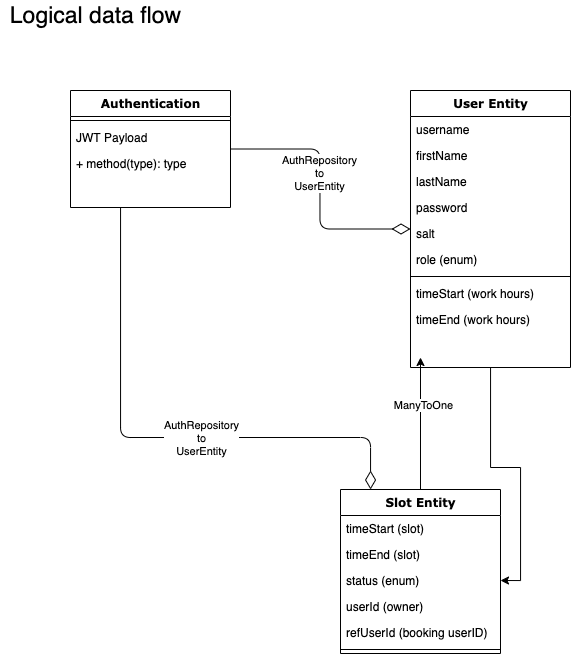

The diagram above was exported from draw.io. Its source (the exported page's mxGraphModel, read from the mxfile embedded in the PNG):
<mxGraphModel dx="987" dy="585" grid="1" gridSize="10" guides="1" tooltips="1" connect="1" arrows="1" fold="1" page="1" pageScale="1" pageWidth="1100" pageHeight="850" background="none" math="0" shadow="0">
  <root>
    <mxCell id="0" />
    <mxCell id="1" parent="0" />
    <mxCell id="78961159f06e98e8-124" style="edgeStyle=orthogonalEdgeStyle;html=1;labelBackgroundColor=none;startFill=0;startSize=8;endArrow=diamondThin;endFill=0;endSize=16;fontFamily=Verdana;fontSize=12;" parent="1" source="78961159f06e98e8-17" target="78961159f06e98e8-69" edge="1">
      <mxGeometry relative="1" as="geometry">
        <Array as="points">
          <mxPoint x="190" y="507" />
          <mxPoint x="440" y="507" />
        </Array>
      </mxGeometry>
    </mxCell>
    <mxCell id="78961159f06e98e8-17" value="Authentication" style="swimlane;html=1;fontStyle=1;align=center;verticalAlign=top;childLayout=stackLayout;horizontal=1;startSize=26;horizontalStack=0;resizeParent=1;resizeLast=0;collapsible=1;marginBottom=0;swimlaneFillColor=#ffffff;rounded=0;shadow=0;comic=0;labelBackgroundColor=none;strokeWidth=1;fillColor=none;fontFamily=Verdana;fontSize=12" parent="1" vertex="1">
      <mxGeometry x="140" y="160" width="160" height="117" as="geometry" />
    </mxCell>
    <mxCell id="78961159f06e98e8-19" value="" style="line;html=1;strokeWidth=1;fillColor=none;align=left;verticalAlign=middle;spacingTop=-1;spacingLeft=3;spacingRight=3;rotatable=0;labelPosition=right;points=[];portConstraint=eastwest;" parent="78961159f06e98e8-17" vertex="1">
      <mxGeometry y="26" width="160" height="8" as="geometry" />
    </mxCell>
    <mxCell id="78961159f06e98e8-20" value="JWT Payload" style="text;html=1;strokeColor=none;fillColor=none;align=left;verticalAlign=top;spacingLeft=4;spacingRight=4;whiteSpace=wrap;overflow=hidden;rotatable=0;points=[[0,0.5],[1,0.5]];portConstraint=eastwest;" parent="78961159f06e98e8-17" vertex="1">
      <mxGeometry y="34" width="160" height="26" as="geometry" />
    </mxCell>
    <mxCell id="78961159f06e98e8-27" value="+ method(type): type" style="text;html=1;strokeColor=none;fillColor=none;align=left;verticalAlign=top;spacingLeft=4;spacingRight=4;whiteSpace=wrap;overflow=hidden;rotatable=0;points=[[0,0.5],[1,0.5]];portConstraint=eastwest;" parent="78961159f06e98e8-17" vertex="1">
      <mxGeometry y="60" width="160" height="26" as="geometry" />
    </mxCell>
    <mxCell id="97qZXnZg8Q48HRCa7wd7-2" style="edgeStyle=orthogonalEdgeStyle;rounded=0;orthogonalLoop=1;jettySize=auto;html=1;entryX=1;entryY=0.5;entryDx=0;entryDy=0;" edge="1" parent="1" source="78961159f06e98e8-30" target="78961159f06e98e8-72">
      <mxGeometry relative="1" as="geometry" />
    </mxCell>
    <mxCell id="78961159f06e98e8-30" value="User Entity" style="swimlane;html=1;fontStyle=1;align=center;verticalAlign=top;childLayout=stackLayout;horizontal=1;startSize=26;horizontalStack=0;resizeParent=1;resizeLast=0;collapsible=1;marginBottom=0;swimlaneFillColor=#ffffff;rounded=0;shadow=0;comic=0;labelBackgroundColor=none;strokeWidth=1;fillColor=none;fontFamily=Verdana;fontSize=12" parent="1" vertex="1">
      <mxGeometry x="480" y="160" width="160" height="277" as="geometry" />
    </mxCell>
    <mxCell id="78961159f06e98e8-31" value="username" style="text;html=1;strokeColor=none;fillColor=none;align=left;verticalAlign=top;spacingLeft=4;spacingRight=4;whiteSpace=wrap;overflow=hidden;rotatable=0;points=[[0,0.5],[1,0.5]];portConstraint=eastwest;" parent="78961159f06e98e8-30" vertex="1">
      <mxGeometry y="26" width="160" height="26" as="geometry" />
    </mxCell>
    <mxCell id="78961159f06e98e8-32" value="firstName" style="text;html=1;strokeColor=none;fillColor=none;align=left;verticalAlign=top;spacingLeft=4;spacingRight=4;whiteSpace=wrap;overflow=hidden;rotatable=0;points=[[0,0.5],[1,0.5]];portConstraint=eastwest;" parent="78961159f06e98e8-30" vertex="1">
      <mxGeometry y="52" width="160" height="26" as="geometry" />
    </mxCell>
    <mxCell id="78961159f06e98e8-33" value="lastName" style="text;html=1;strokeColor=none;fillColor=none;align=left;verticalAlign=top;spacingLeft=4;spacingRight=4;whiteSpace=wrap;overflow=hidden;rotatable=0;points=[[0,0.5],[1,0.5]];portConstraint=eastwest;" parent="78961159f06e98e8-30" vertex="1">
      <mxGeometry y="78" width="160" height="26" as="geometry" />
    </mxCell>
    <mxCell id="78961159f06e98e8-34" value="password" style="text;html=1;strokeColor=none;fillColor=none;align=left;verticalAlign=top;spacingLeft=4;spacingRight=4;whiteSpace=wrap;overflow=hidden;rotatable=0;points=[[0,0.5],[1,0.5]];portConstraint=eastwest;" parent="78961159f06e98e8-30" vertex="1">
      <mxGeometry y="104" width="160" height="26" as="geometry" />
    </mxCell>
    <mxCell id="78961159f06e98e8-36" value="salt" style="text;html=1;strokeColor=none;fillColor=none;align=left;verticalAlign=top;spacingLeft=4;spacingRight=4;whiteSpace=wrap;overflow=hidden;rotatable=0;points=[[0,0.5],[1,0.5]];portConstraint=eastwest;" parent="78961159f06e98e8-30" vertex="1">
      <mxGeometry y="130" width="160" height="26" as="geometry" />
    </mxCell>
    <mxCell id="78961159f06e98e8-37" value="role (enum)" style="text;html=1;strokeColor=none;fillColor=none;align=left;verticalAlign=top;spacingLeft=4;spacingRight=4;whiteSpace=wrap;overflow=hidden;rotatable=0;points=[[0,0.5],[1,0.5]];portConstraint=eastwest;" parent="78961159f06e98e8-30" vertex="1">
      <mxGeometry y="156" width="160" height="26" as="geometry" />
    </mxCell>
    <mxCell id="78961159f06e98e8-38" value="" style="line;html=1;strokeWidth=1;fillColor=none;align=left;verticalAlign=middle;spacingTop=-1;spacingLeft=3;spacingRight=3;rotatable=0;labelPosition=right;points=[];portConstraint=eastwest;" parent="78961159f06e98e8-30" vertex="1">
      <mxGeometry y="182" width="160" height="8" as="geometry" />
    </mxCell>
    <mxCell id="78961159f06e98e8-39" value="timeStart (work hours)" style="text;html=1;strokeColor=none;fillColor=none;align=left;verticalAlign=top;spacingLeft=4;spacingRight=4;whiteSpace=wrap;overflow=hidden;rotatable=0;points=[[0,0.5],[1,0.5]];portConstraint=eastwest;" parent="78961159f06e98e8-30" vertex="1">
      <mxGeometry y="190" width="160" height="26" as="geometry" />
    </mxCell>
    <mxCell id="78961159f06e98e8-40" value="timeEnd (work hours)" style="text;html=1;strokeColor=none;fillColor=none;align=left;verticalAlign=top;spacingLeft=4;spacingRight=4;whiteSpace=wrap;overflow=hidden;rotatable=0;points=[[0,0.5],[1,0.5]];portConstraint=eastwest;" parent="78961159f06e98e8-30" vertex="1">
      <mxGeometry y="216" width="160" height="26" as="geometry" />
    </mxCell>
    <mxCell id="97qZXnZg8Q48HRCa7wd7-6" style="edgeStyle=orthogonalEdgeStyle;rounded=0;orthogonalLoop=1;jettySize=auto;html=1;" edge="1" parent="1" source="78961159f06e98e8-69">
      <mxGeometry relative="1" as="geometry">
        <mxPoint x="490" y="427" as="targetPoint" />
      </mxGeometry>
    </mxCell>
    <mxCell id="97qZXnZg8Q48HRCa7wd7-7" value="ManyToOne" style="edgeLabel;html=1;align=center;verticalAlign=middle;resizable=0;points=[];" vertex="1" connectable="0" parent="97qZXnZg8Q48HRCa7wd7-6">
      <mxGeometry x="0.2861" y="-2" relative="1" as="geometry">
        <mxPoint as="offset" />
      </mxGeometry>
    </mxCell>
    <mxCell id="78961159f06e98e8-69" value="Slot Entity" style="swimlane;html=1;fontStyle=1;align=center;verticalAlign=top;childLayout=stackLayout;horizontal=1;startSize=26;horizontalStack=0;resizeParent=1;resizeLast=0;collapsible=1;marginBottom=0;swimlaneFillColor=#ffffff;rounded=0;shadow=0;comic=0;labelBackgroundColor=none;strokeWidth=1;fillColor=none;fontFamily=Verdana;fontSize=12" parent="1" vertex="1">
      <mxGeometry x="410" y="559" width="160" height="164" as="geometry" />
    </mxCell>
    <mxCell id="78961159f06e98e8-70" value="timeStart (slot)" style="text;html=1;strokeColor=none;fillColor=none;align=left;verticalAlign=top;spacingLeft=4;spacingRight=4;whiteSpace=wrap;overflow=hidden;rotatable=0;points=[[0,0.5],[1,0.5]];portConstraint=eastwest;" parent="78961159f06e98e8-69" vertex="1">
      <mxGeometry y="26" width="160" height="26" as="geometry" />
    </mxCell>
    <mxCell id="78961159f06e98e8-71" value="timeEnd (slot)" style="text;html=1;strokeColor=none;fillColor=none;align=left;verticalAlign=top;spacingLeft=4;spacingRight=4;whiteSpace=wrap;overflow=hidden;rotatable=0;points=[[0,0.5],[1,0.5]];portConstraint=eastwest;" parent="78961159f06e98e8-69" vertex="1">
      <mxGeometry y="52" width="160" height="26" as="geometry" />
    </mxCell>
    <mxCell id="78961159f06e98e8-72" value="status (enum)" style="text;html=1;strokeColor=none;fillColor=none;align=left;verticalAlign=top;spacingLeft=4;spacingRight=4;whiteSpace=wrap;overflow=hidden;rotatable=0;points=[[0,0.5],[1,0.5]];portConstraint=eastwest;" parent="78961159f06e98e8-69" vertex="1">
      <mxGeometry y="78" width="160" height="26" as="geometry" />
    </mxCell>
    <mxCell id="78961159f06e98e8-74" value="userId (owner)" style="text;html=1;strokeColor=none;fillColor=none;align=left;verticalAlign=top;spacingLeft=4;spacingRight=4;whiteSpace=wrap;overflow=hidden;rotatable=0;points=[[0,0.5],[1,0.5]];portConstraint=eastwest;" parent="78961159f06e98e8-69" vertex="1">
      <mxGeometry y="104" width="160" height="26" as="geometry" />
    </mxCell>
    <mxCell id="78961159f06e98e8-75" value="refUserId (booking userID)" style="text;html=1;strokeColor=none;fillColor=none;align=left;verticalAlign=top;spacingLeft=4;spacingRight=4;whiteSpace=wrap;overflow=hidden;rotatable=0;points=[[0,0.5],[1,0.5]];portConstraint=eastwest;" parent="78961159f06e98e8-69" vertex="1">
      <mxGeometry y="130" width="160" height="26" as="geometry" />
    </mxCell>
    <mxCell id="78961159f06e98e8-77" value="" style="line;html=1;strokeWidth=1;fillColor=none;align=left;verticalAlign=middle;spacingTop=-1;spacingLeft=3;spacingRight=3;rotatable=0;labelPosition=right;points=[];portConstraint=eastwest;" parent="78961159f06e98e8-69" vertex="1">
      <mxGeometry y="156" width="160" height="8" as="geometry" />
    </mxCell>
    <mxCell id="78961159f06e98e8-121" style="edgeStyle=elbowEdgeStyle;html=1;labelBackgroundColor=none;startFill=0;startSize=8;endArrow=diamondThin;endFill=0;endSize=16;fontFamily=Verdana;fontSize=12;elbow=horizontal;" parent="1" source="78961159f06e98e8-17" target="78961159f06e98e8-30" edge="1">
      <mxGeometry relative="1" as="geometry">
        <mxPoint x="300" y="336.88235294117635" as="sourcePoint" />
      </mxGeometry>
    </mxCell>
    <mxCell id="97qZXnZg8Q48HRCa7wd7-3" value="AuthRepository&lt;br&gt;to&lt;br&gt;UserEntity" style="edgeLabel;html=1;align=center;verticalAlign=middle;resizable=0;points=[];" vertex="1" connectable="0" parent="78961159f06e98e8-121">
      <mxGeometry x="-0.1278" y="-1" relative="1" as="geometry">
        <mxPoint as="offset" />
      </mxGeometry>
    </mxCell>
    <mxCell id="97qZXnZg8Q48HRCa7wd7-4" value="AuthRepository&lt;br&gt;to&lt;br&gt;UserEntity" style="edgeLabel;html=1;align=center;verticalAlign=middle;resizable=0;points=[];" vertex="1" connectable="0" parent="1">
      <mxGeometry x="269.99882352941194" y="507.00235294117624" as="geometry" />
    </mxCell>
    <mxCell id="97qZXnZg8Q48HRCa7wd7-8" value="Logical data flow" style="text;html=1;align=center;verticalAlign=middle;resizable=0;points=[];autosize=1;strokeColor=none;fontSize=23;" vertex="1" parent="1">
      <mxGeometry x="70" y="70" width="190" height="30" as="geometry" />
    </mxCell>
  </root>
</mxGraphModel>